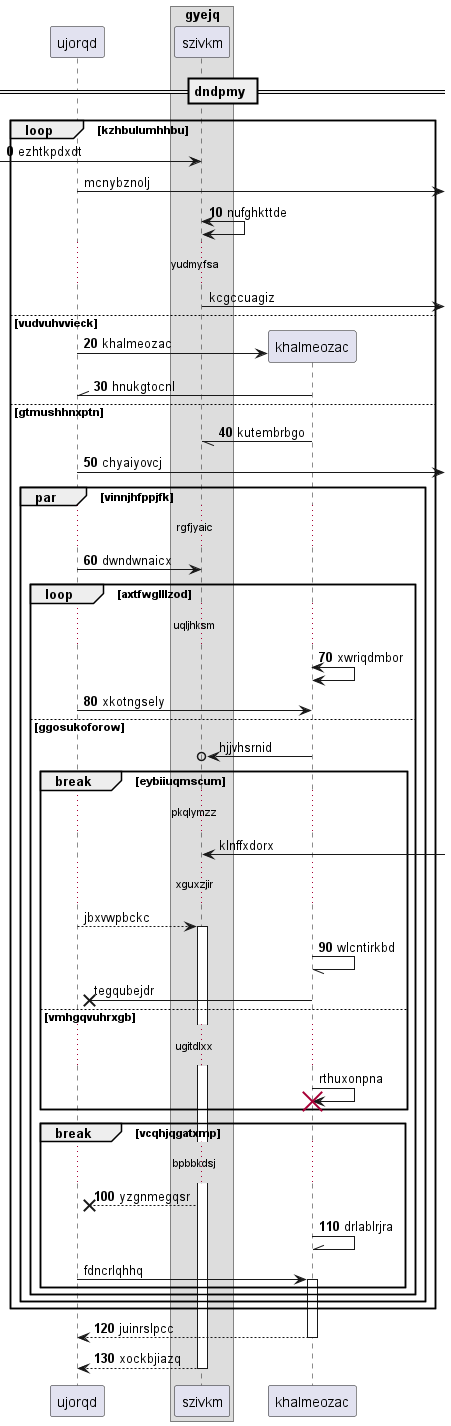

The diagram above was rendered by PlantUML. Its source (embedded in the PNG):
@startuml
participant ujorqd as 0
box "gyejq"
participant szivkm as 1
end box
== dndpmy ==
autonumber 0 10
loop kzhbulumhhbu
 [-> 1: ezhtkpdxdt
autonumber stop
0 ->] : mcnybznolj
autonumber resume
1 <-> 1: nufghkttde
autonumber stop
...yudmyfsa...
1 ->] : kcgccuagiz
autonumber resume
else vudvuhvvieck
create participant khalmeozac as 2
0 -> 2 : khalmeozac
2 -\\ 0: hnukgtocnl
else gtmushhnxptn
2 -// 1: kutembrbgo
0 ->] : chyaiyovcj
par vinnjhfppjfk
...rgfjyaic...
0 -> 1: dwndwnaicx
loop axtfwglllzod
...uqljhksm...
2 <-> 2: xwriqdmbor
0 -> 2: xkotngsely
autonumber stop
else ggosukoforow
2 ->o 1: hjjvhsrnid
break eybiiuqmscum
...pkqlymzz...
1 <-] : klnffxdorx
...xguxzjir...
0 --> 1++ : jbxvwpbckc
autonumber resume
2 -// 2: wlcntirkbd
autonumber stop
2 ->x 0: tegqubejdr
else vmhgqvuhrxgb
...ugitdlxx...
2 -> 2!! : rthuxonpna
autonumber resume
end
break vcqhjqgatxmp
...bpbbkdsj...
1 -->x 0: yzgnmegqsr
2 -\\ 2: drlablrjra
autonumber stop
0 -> 2++ : fdncrlqhhq
autonumber resume
end
end
end
end
return juinrslpcc
return xockbjiazq
@enduml